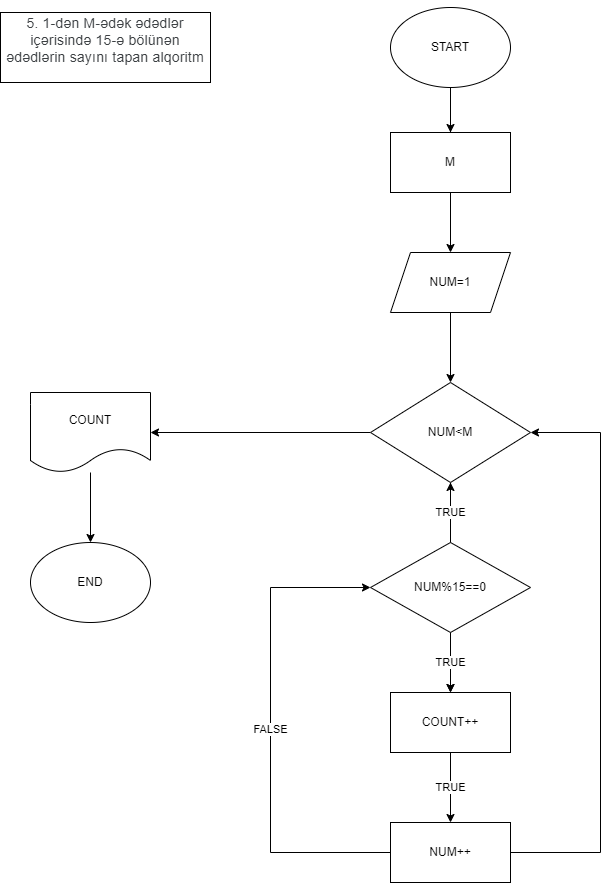

The diagram above was exported from draw.io. Its source (the exported page's mxGraphModel, read from the mxfile embedded in the PNG):
<mxGraphModel dx="794" dy="462" grid="1" gridSize="10" guides="1" tooltips="1" connect="1" arrows="1" fold="1" page="1" pageScale="1" pageWidth="850" pageHeight="1100" math="0" shadow="0">
  <root>
    <mxCell id="0" />
    <mxCell id="1" parent="0" />
    <mxCell id="pP0-sTbZKAyi9aKveVT0-1" value="&#10;&lt;span style=&quot;color: rgb(60, 64, 67); font-family: Roboto, Arial, sans-serif; font-size: 14px; font-style: normal; font-variant-ligatures: normal; font-variant-caps: normal; font-weight: 400; letter-spacing: 0.2px; orphans: 2; text-align: start; text-indent: 0px; text-transform: none; widows: 2; word-spacing: 0px; -webkit-text-stroke-width: 0px; text-decoration-thickness: initial; text-decoration-style: initial; text-decoration-color: initial; float: none; display: inline !important;&quot;&gt;5. 1-dən M-ədək ədədlər içərisində 15-ə bölünən ədədlərin sayını tapan alqoritm&lt;/span&gt;&#10;&#10;" style="rounded=0;whiteSpace=wrap;html=1;" vertex="1" parent="1">
      <mxGeometry x="30" y="20" width="210" height="70" as="geometry" />
    </mxCell>
    <mxCell id="pP0-sTbZKAyi9aKveVT0-4" style="edgeStyle=orthogonalEdgeStyle;rounded=0;orthogonalLoop=1;jettySize=auto;html=1;" edge="1" parent="1" source="pP0-sTbZKAyi9aKveVT0-2" target="pP0-sTbZKAyi9aKveVT0-3">
      <mxGeometry relative="1" as="geometry" />
    </mxCell>
    <mxCell id="eFhi25KfQS1ejD_zmY1K-11" style="edgeStyle=orthogonalEdgeStyle;rounded=0;orthogonalLoop=1;jettySize=auto;html=1;" edge="1" parent="1" source="pP0-sTbZKAyi9aKveVT0-2" target="eFhi25KfQS1ejD_zmY1K-9">
      <mxGeometry relative="1" as="geometry" />
    </mxCell>
    <mxCell id="pP0-sTbZKAyi9aKveVT0-2" value="START" style="ellipse;whiteSpace=wrap;html=1;" vertex="1" parent="1">
      <mxGeometry x="420" y="15" width="120" height="80" as="geometry" />
    </mxCell>
    <mxCell id="eFhi25KfQS1ejD_zmY1K-3" style="edgeStyle=orthogonalEdgeStyle;rounded=0;orthogonalLoop=1;jettySize=auto;html=1;" edge="1" parent="1" source="pP0-sTbZKAyi9aKveVT0-3" target="eFhi25KfQS1ejD_zmY1K-2">
      <mxGeometry relative="1" as="geometry" />
    </mxCell>
    <mxCell id="pP0-sTbZKAyi9aKveVT0-3" value="NUM=1" style="shape=parallelogram;perimeter=parallelogramPerimeter;whiteSpace=wrap;html=1;fixedSize=1;" vertex="1" parent="1">
      <mxGeometry x="420" y="260" width="120" height="60" as="geometry" />
    </mxCell>
    <mxCell id="eFhi25KfQS1ejD_zmY1K-12" value="TRUE" style="edgeStyle=orthogonalEdgeStyle;rounded=0;orthogonalLoop=1;jettySize=auto;html=1;" edge="1" parent="1" source="eFhi25KfQS1ejD_zmY1K-2" target="eFhi25KfQS1ejD_zmY1K-14">
      <mxGeometry relative="1" as="geometry">
        <mxPoint x="480" y="560" as="targetPoint" />
      </mxGeometry>
    </mxCell>
    <mxCell id="eFhi25KfQS1ejD_zmY1K-25" style="edgeStyle=orthogonalEdgeStyle;rounded=0;orthogonalLoop=1;jettySize=auto;html=1;entryX=1;entryY=0.5;entryDx=0;entryDy=0;" edge="1" parent="1" source="eFhi25KfQS1ejD_zmY1K-2" target="eFhi25KfQS1ejD_zmY1K-24">
      <mxGeometry relative="1" as="geometry" />
    </mxCell>
    <mxCell id="eFhi25KfQS1ejD_zmY1K-2" value="NUM&amp;lt;M" style="rhombus;whiteSpace=wrap;html=1;" vertex="1" parent="1">
      <mxGeometry x="400" y="390" width="160" height="100" as="geometry" />
    </mxCell>
    <mxCell id="eFhi25KfQS1ejD_zmY1K-9" value="M" style="rounded=0;whiteSpace=wrap;html=1;" vertex="1" parent="1">
      <mxGeometry x="420" y="140" width="120" height="60" as="geometry" />
    </mxCell>
    <mxCell id="eFhi25KfQS1ejD_zmY1K-21" value="TRUE" style="edgeStyle=orthogonalEdgeStyle;rounded=0;orthogonalLoop=1;jettySize=auto;html=1;" edge="1" parent="1" source="eFhi25KfQS1ejD_zmY1K-14" target="eFhi25KfQS1ejD_zmY1K-20">
      <mxGeometry relative="1" as="geometry" />
    </mxCell>
    <mxCell id="eFhi25KfQS1ejD_zmY1K-14" value="COUNT++" style="rounded=0;whiteSpace=wrap;html=1;" vertex="1" parent="1">
      <mxGeometry x="420" y="700" width="120" height="60" as="geometry" />
    </mxCell>
    <mxCell id="eFhi25KfQS1ejD_zmY1K-17" value="TRUE" style="edgeStyle=orthogonalEdgeStyle;rounded=0;orthogonalLoop=1;jettySize=auto;html=1;" edge="1" parent="1" source="eFhi25KfQS1ejD_zmY1K-16" target="eFhi25KfQS1ejD_zmY1K-2">
      <mxGeometry relative="1" as="geometry" />
    </mxCell>
    <mxCell id="eFhi25KfQS1ejD_zmY1K-18" value="TRUE" style="edgeStyle=orthogonalEdgeStyle;rounded=0;orthogonalLoop=1;jettySize=auto;html=1;" edge="1" parent="1" source="eFhi25KfQS1ejD_zmY1K-16" target="eFhi25KfQS1ejD_zmY1K-14">
      <mxGeometry relative="1" as="geometry" />
    </mxCell>
    <mxCell id="eFhi25KfQS1ejD_zmY1K-16" value="NUM%15==0" style="rhombus;whiteSpace=wrap;html=1;" vertex="1" parent="1">
      <mxGeometry x="400" y="550" width="160" height="90" as="geometry" />
    </mxCell>
    <mxCell id="eFhi25KfQS1ejD_zmY1K-22" value="FALSE" style="edgeStyle=orthogonalEdgeStyle;rounded=0;orthogonalLoop=1;jettySize=auto;html=1;entryX=0;entryY=0.5;entryDx=0;entryDy=0;" edge="1" parent="1" source="eFhi25KfQS1ejD_zmY1K-20" target="eFhi25KfQS1ejD_zmY1K-16">
      <mxGeometry relative="1" as="geometry">
        <Array as="points">
          <mxPoint x="300" y="860" />
          <mxPoint x="300" y="595" />
        </Array>
      </mxGeometry>
    </mxCell>
    <mxCell id="eFhi25KfQS1ejD_zmY1K-23" style="edgeStyle=orthogonalEdgeStyle;rounded=0;orthogonalLoop=1;jettySize=auto;html=1;entryX=1;entryY=0.5;entryDx=0;entryDy=0;" edge="1" parent="1" source="eFhi25KfQS1ejD_zmY1K-20" target="eFhi25KfQS1ejD_zmY1K-2">
      <mxGeometry relative="1" as="geometry">
        <Array as="points">
          <mxPoint x="630" y="860" />
          <mxPoint x="630" y="440" />
        </Array>
      </mxGeometry>
    </mxCell>
    <mxCell id="eFhi25KfQS1ejD_zmY1K-20" value="NUM++" style="rounded=0;whiteSpace=wrap;html=1;" vertex="1" parent="1">
      <mxGeometry x="420" y="830" width="120" height="60" as="geometry" />
    </mxCell>
    <mxCell id="eFhi25KfQS1ejD_zmY1K-29" style="edgeStyle=orthogonalEdgeStyle;rounded=0;orthogonalLoop=1;jettySize=auto;html=1;" edge="1" parent="1" source="eFhi25KfQS1ejD_zmY1K-24" target="eFhi25KfQS1ejD_zmY1K-28">
      <mxGeometry relative="1" as="geometry" />
    </mxCell>
    <mxCell id="eFhi25KfQS1ejD_zmY1K-24" value="COUNT" style="shape=document;whiteSpace=wrap;html=1;boundedLbl=1;" vertex="1" parent="1">
      <mxGeometry x="60" y="400" width="120" height="80" as="geometry" />
    </mxCell>
    <mxCell id="eFhi25KfQS1ejD_zmY1K-28" value="END" style="ellipse;whiteSpace=wrap;html=1;" vertex="1" parent="1">
      <mxGeometry x="60" y="550" width="120" height="80" as="geometry" />
    </mxCell>
  </root>
</mxGraphModel>